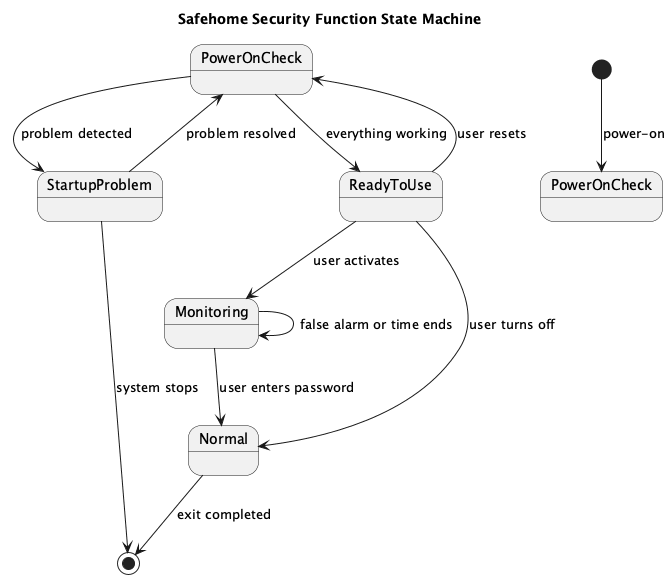

The diagram above was rendered by PlantUML. Its source (embedded in the PNG):
@startuml
title Safehome Security Function State Machine

[*] --> PowerOnCheck : power-on

state "PowerOnCheck" as POC
state "StartupProblem" as SP
state "ReadyToUse" as RTU
state "Monitoring" as M
state "Normal" as N

POC --> RTU : everything working
POC --> SP : problem detected

SP --> POC : problem resolved
SP --> [*] : system stops

RTU --> POC : user resets
RTU --> M : user activates
RTU --> N : user turns off

M --> M : false alarm or time ends
M --> N : user enters password

N --> [*] : exit completed

@enduml